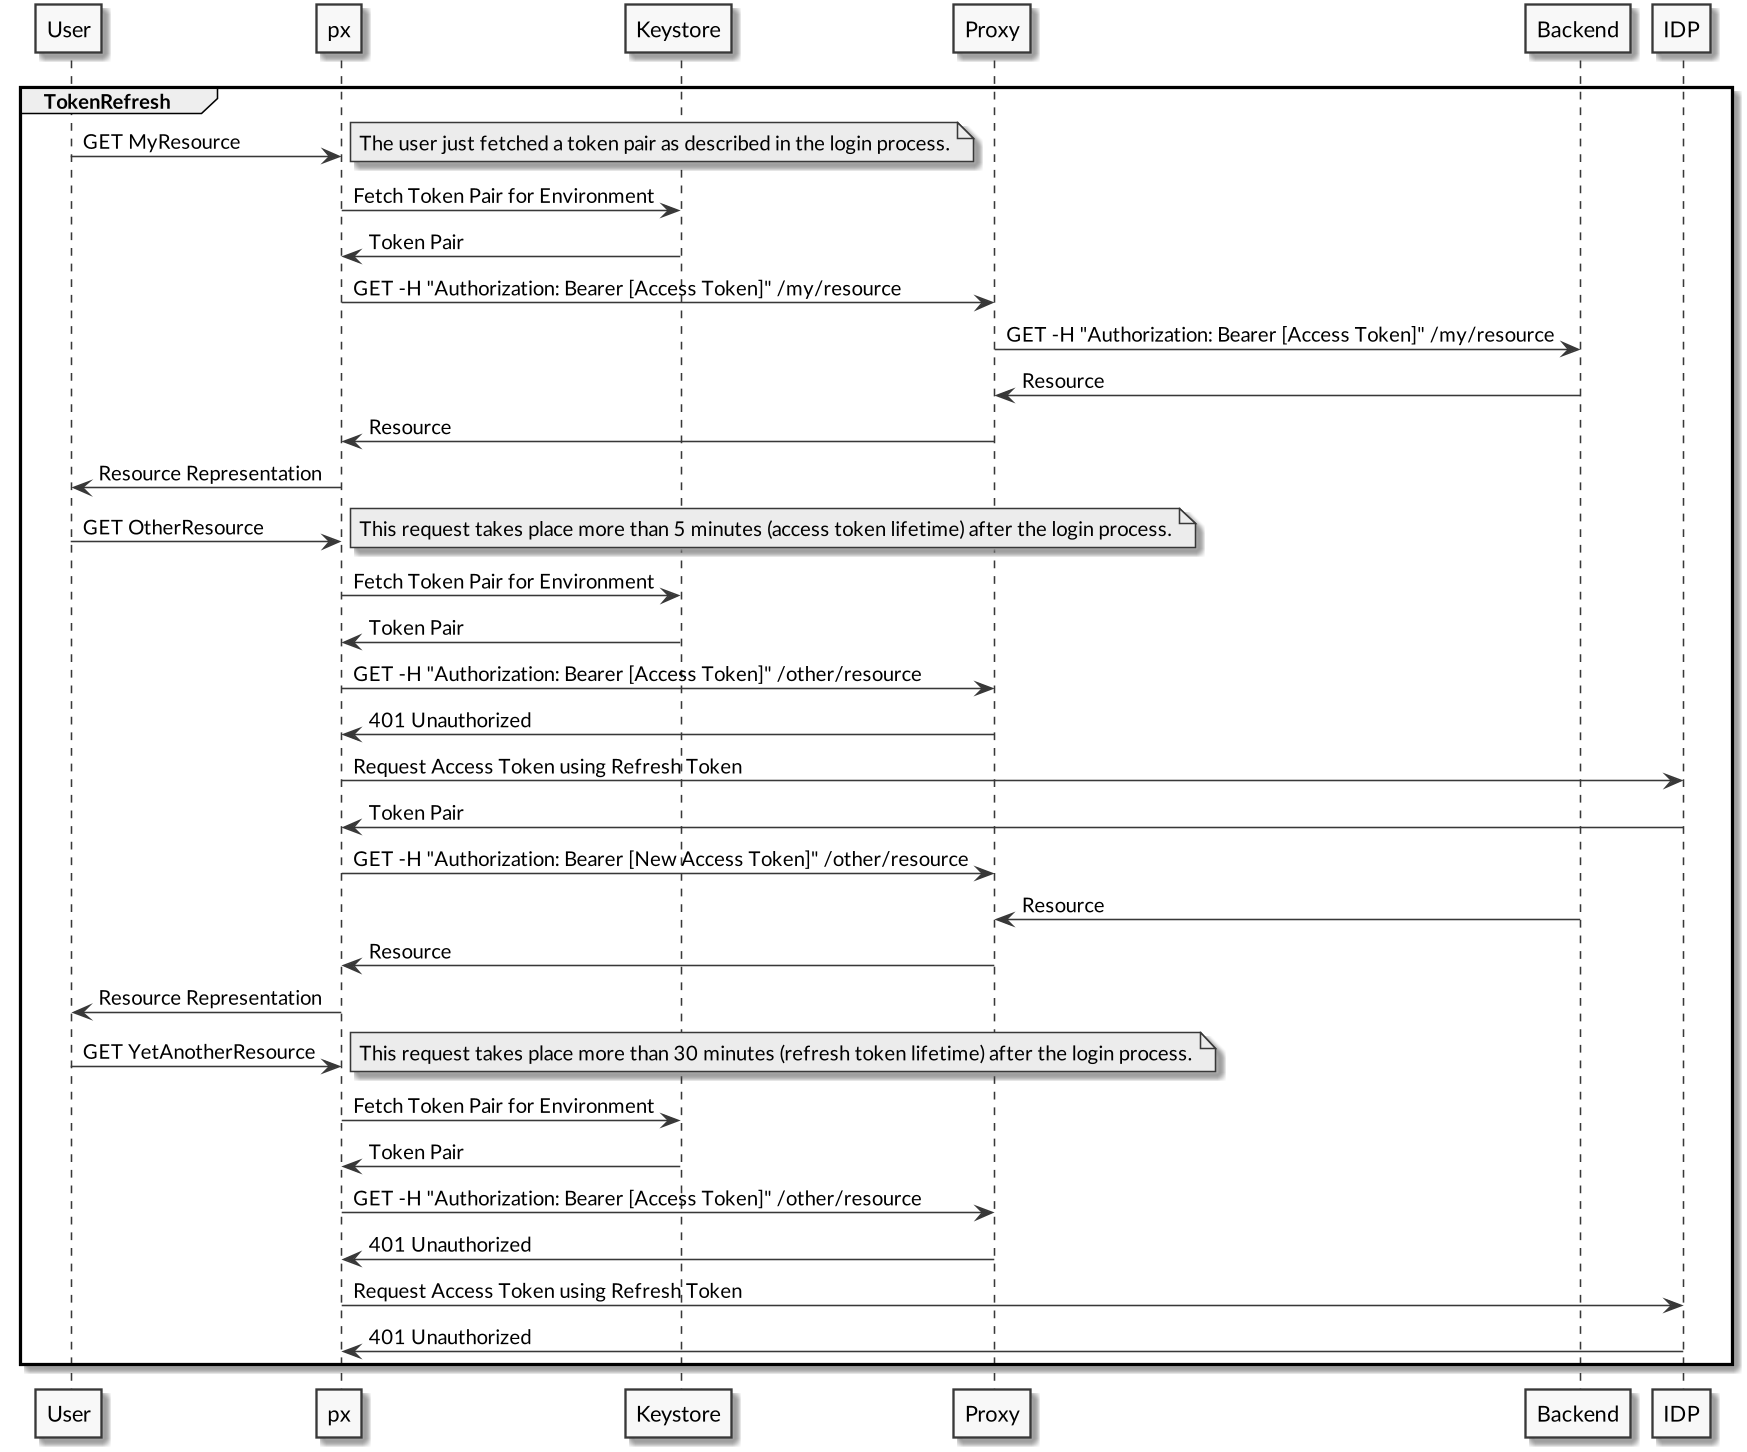

The diagram above was rendered by PlantUML. Its source (embedded in the PNG):
@startuml

skinparam monochrome true
skinparam defaultFontName Lato
skinparam dpi 150

group TokenRefresh
    User -> px: GET MyResource
    note right: The user just fetched a token pair as described in the login process.
    px -> Keystore: Fetch Token Pair for Environment
    Keystore -> px: Token Pair
    px -> Proxy: GET -H "Authorization: Bearer [Access Token]" /my/resource
    Proxy -> Backend: GET -H "Authorization: Bearer [Access Token]" /my/resource
    Backend -> Proxy: Resource
    Proxy -> px: Resource
    px -> User: Resource Representation

    User -> px: GET OtherResource
    note right: This request takes place more than 5 minutes (access token lifetime) after the login process.
    px -> Keystore: Fetch Token Pair for Environment
    Keystore -> px: Token Pair
    px -> Proxy: GET -H "Authorization: Bearer [Access Token]" /other/resource
    Proxy -> px: 401 Unauthorized
    px -> IDP: Request Access Token using Refresh Token
    IDP -> px: Token Pair
    px -> Proxy: GET -H "Authorization: Bearer [New Access Token]" /other/resource
    Backend -> Proxy: Resource
    Proxy -> px: Resource
    px -> User: Resource Representation

    User -> px: GET YetAnotherResource
    note right: This request takes place more than 30 minutes (refresh token lifetime) after the login process.
    px -> Keystore: Fetch Token Pair for Environment
    Keystore -> px: Token Pair
    px -> Proxy: GET -H "Authorization: Bearer [Access Token]" /other/resource
    Proxy -> px: 401 Unauthorized
    px -> IDP: Request Access Token using Refresh Token
    IDP -> px: 401 Unauthorized
end

@enduml